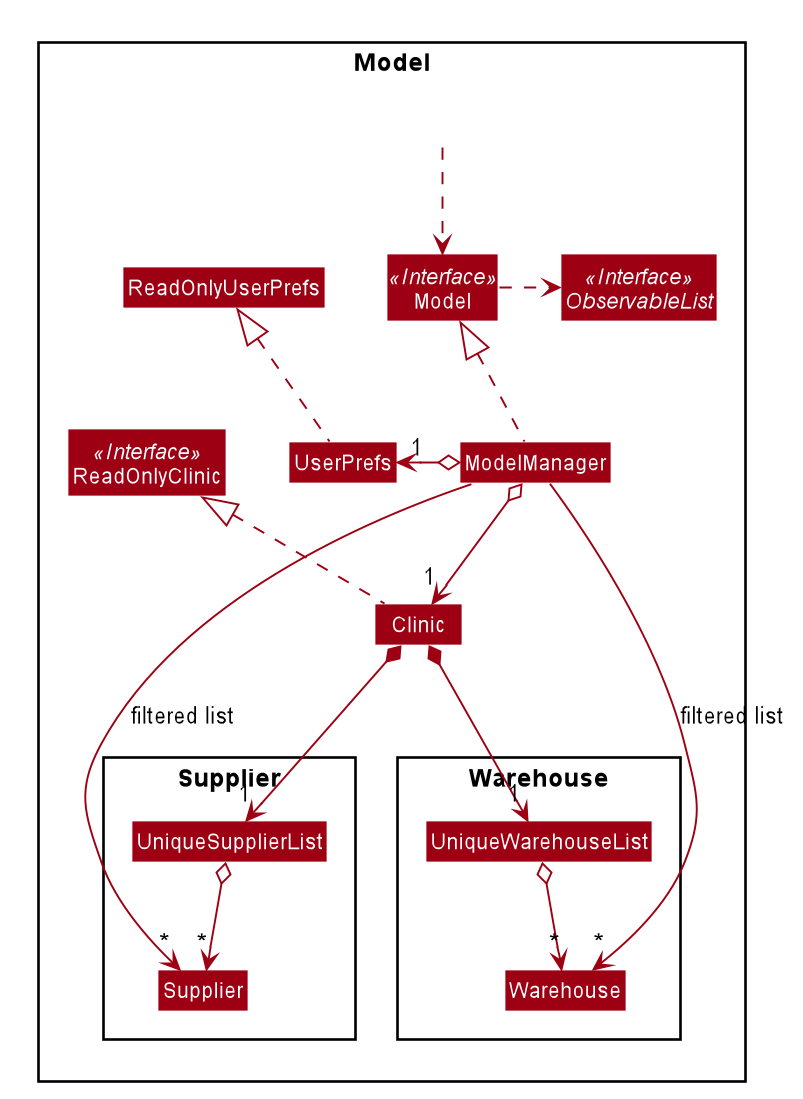

The diagram above was rendered by PlantUML. Its source (embedded in the PNG):
@startuml








skinparam BackgroundColor #FFFFFFF

skinparam Shadowing false

skinparam Class {
    FontColor #FFFFFF
    BorderThickness 1
    BorderColor #FFFFFF
    StereotypeFontColor #FFFFFF
    FontName Arial
}

skinparam Actor {
    BorderColor #000000
    Color #000000
    FontName Arial
}

skinparam Sequence {
    MessageAlign center
    BoxFontSize 15
    BoxPadding 0
    BoxFontColor #FFFFFF
    FontName Arial
}

skinparam Participant {
    FontColor #FFFFFFF
    Padding 20
}

skinparam MinClassWidth 50
skinparam ParticipantPadding 10
skinparam Shadowing false
skinparam DefaultTextAlignment center
skinparam packageStyle Rectangle

hide footbox
hide members
hide circle
skinparam arrowThickness 1.1
skinparam arrowColor #9D0012
skinparam classBackgroundColor #9D0012

Package Model <<Rectangle>>{
Interface ReadOnlyClinic <<Interface>>
Interface Model <<Interface>>
Interface ObservableList <<Interface>>
Class Clinic
Class ReadOnlyClinic
Class Model
Class ModelManager
Class UserPrefs
Class ReadOnlyUserPrefs

Package Supplier {
Class Supplier
Class UniqueSupplierList
}

Package Warehouse {
Class Warehouse
Class UniqueWarehouseList
}

Class HiddenOutside #FFFFFF
HiddenOutside ..> Model

Clinic .up.|> ReadOnlyClinic

ModelManager .up.|> Model
Model .right.> ObservableList
ModelManager o--> "1" Clinic
ModelManager o-left-> "1" UserPrefs
UserPrefs .up.|> ReadOnlyUserPrefs

Clinic *-down-> "1" UniqueSupplierList
UniqueSupplierList o--> "*" Supplier

Clinic *-down-> "1" UniqueWarehouseList
UniqueWarehouseList o--> "*" Warehouse


ModelManager -->"*" Supplier : filtered list
ModelManager -->"*" Warehouse : filtered list
@enduml